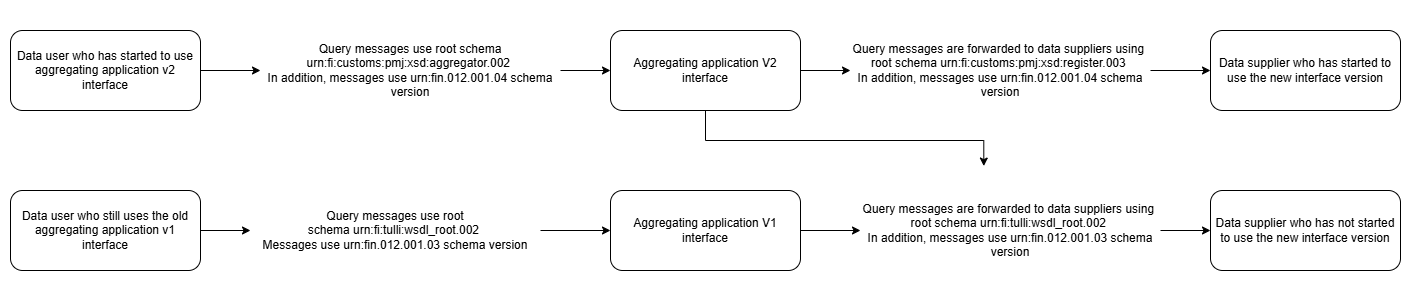

The diagram above was exported from draw.io. Its source (the exported page's mxGraphModel, read from the mxfile embedded in the PNG):
<mxGraphModel dx="1889" dy="987" grid="1" gridSize="10" guides="1" tooltips="1" connect="1" arrows="1" fold="1" page="0" pageScale="1" pageWidth="850" pageHeight="1100" math="0" shadow="0">
  <root>
    <mxCell id="0" />
    <mxCell id="1" parent="0" />
    <mxCell id="XtGuTKA5WMRtjyxS7qeC-1" edge="1" parent="1" source="XtGuTKA5WMRtjyxS7qeC-16" style="edgeStyle=orthogonalEdgeStyle;rounded=0;orthogonalLoop=1;jettySize=auto;html=1;entryX=0;entryY=0.5;entryDx=0;entryDy=0;" target="XtGuTKA5WMRtjyxS7qeC-5">
      <mxGeometry relative="1" as="geometry">
        <Array as="points" />
      </mxGeometry>
    </mxCell>
    <mxCell id="XtGuTKA5WMRtjyxS7qeC-2" parent="1" style="rounded=1;whiteSpace=wrap;html=1;" value="Aggregating application V2 interface" vertex="1">
      <mxGeometry height="80" width="190" x="580" y="30" as="geometry" />
    </mxCell>
    <mxCell id="XtGuTKA5WMRtjyxS7qeC-3" edge="1" parent="1" source="XtGuTKA5WMRtjyxS7qeC-4" style="edgeStyle=orthogonalEdgeStyle;rounded=0;orthogonalLoop=1;jettySize=auto;html=1;" target="XtGuTKA5WMRtjyxS7qeC-19">
      <mxGeometry relative="1" as="geometry">
        <mxPoint x="810" y="330" as="targetPoint" />
      </mxGeometry>
    </mxCell>
    <mxCell id="XtGuTKA5WMRtjyxS7qeC-4" parent="1" style="rounded=1;whiteSpace=wrap;html=1;" value="Aggregating application V1 interface" vertex="1">
      <mxGeometry height="80" width="190" x="580" y="190" as="geometry" />
    </mxCell>
    <mxCell id="XtGuTKA5WMRtjyxS7qeC-5" parent="1" style="rounded=1;whiteSpace=wrap;html=1;" value="Data supplier who has started to use the new interface version" vertex="1">
      <mxGeometry height="80" width="190" x="1180" y="30" as="geometry" />
    </mxCell>
    <mxCell id="XtGuTKA5WMRtjyxS7qeC-6" parent="1" style="rounded=1;whiteSpace=wrap;html=1;" value="Data supplier who has not started to use the new interface version" vertex="1">
      <mxGeometry height="80" width="190" x="1180" y="190" as="geometry" />
    </mxCell>
    <mxCell id="XtGuTKA5WMRtjyxS7qeC-7" edge="1" parent="1" source="XtGuTKA5WMRtjyxS7qeC-12" style="edgeStyle=orthogonalEdgeStyle;rounded=0;orthogonalLoop=1;jettySize=auto;html=1;" target="XtGuTKA5WMRtjyxS7qeC-2">
      <mxGeometry relative="1" as="geometry" />
    </mxCell>
    <mxCell id="XtGuTKA5WMRtjyxS7qeC-8" parent="1" style="rounded=1;whiteSpace=wrap;html=1;" value="Data user who has started to use aggregating application v2 interface" vertex="1">
      <mxGeometry height="80" width="190" x="-20" y="30" as="geometry" />
    </mxCell>
    <mxCell id="XtGuTKA5WMRtjyxS7qeC-9" edge="1" parent="1" source="XtGuTKA5WMRtjyxS7qeC-14" style="edgeStyle=orthogonalEdgeStyle;rounded=0;orthogonalLoop=1;jettySize=auto;html=1;" target="XtGuTKA5WMRtjyxS7qeC-4">
      <mxGeometry relative="1" as="geometry" />
    </mxCell>
    <mxCell id="XtGuTKA5WMRtjyxS7qeC-10" parent="1" style="rounded=1;whiteSpace=wrap;html=1;" value="Data user who still uses the old aggregating application v1 interface" vertex="1">
      <mxGeometry height="80" width="190" x="-20" y="190" as="geometry" />
    </mxCell>
    <mxCell id="XtGuTKA5WMRtjyxS7qeC-11" edge="1" parent="1" source="XtGuTKA5WMRtjyxS7qeC-8" style="edgeStyle=orthogonalEdgeStyle;rounded=0;orthogonalLoop=1;jettySize=auto;html=1;" target="XtGuTKA5WMRtjyxS7qeC-12" value="">
      <mxGeometry relative="1" as="geometry">
        <mxPoint x="170" y="70" as="sourcePoint" />
        <mxPoint x="580" y="70" as="targetPoint" />
      </mxGeometry>
    </mxCell>
    <mxCell id="XtGuTKA5WMRtjyxS7qeC-12" parent="1" style="text;html=1;whiteSpace=wrap;strokeColor=none;fillColor=none;align=center;verticalAlign=middle;rounded=0;" value="Query messages use root schema urn:fi:customs:pmj:xsd:aggregator.002&amp;nbsp;&lt;br&gt;In addition, messages use urn:fin.012.001.04 schema version" vertex="1">
      <mxGeometry height="120" width="300" x="230" y="10" as="geometry" />
    </mxCell>
    <mxCell id="XtGuTKA5WMRtjyxS7qeC-13" edge="1" parent="1" source="XtGuTKA5WMRtjyxS7qeC-10" style="edgeStyle=orthogonalEdgeStyle;rounded=0;orthogonalLoop=1;jettySize=auto;html=1;" target="XtGuTKA5WMRtjyxS7qeC-14" value="">
      <mxGeometry relative="1" as="geometry">
        <mxPoint x="170" y="220" as="sourcePoint" />
        <mxPoint x="490" y="220" as="targetPoint" />
      </mxGeometry>
    </mxCell>
    <mxCell id="XtGuTKA5WMRtjyxS7qeC-14" parent="1" style="text;html=1;whiteSpace=wrap;strokeColor=none;fillColor=none;align=center;verticalAlign=middle;rounded=0;" value="Query messages use root schema&amp;nbsp;urn:fi:tulli:wsdl_root.002&amp;nbsp;&lt;br&gt;Messages use urn:fin.012.001.03 schema version" vertex="1">
      <mxGeometry height="80" width="290" x="220" y="190" as="geometry" />
    </mxCell>
    <mxCell id="XtGuTKA5WMRtjyxS7qeC-15" edge="1" parent="1" source="XtGuTKA5WMRtjyxS7qeC-2" style="edgeStyle=orthogonalEdgeStyle;rounded=0;orthogonalLoop=1;jettySize=auto;html=1;entryX=0;entryY=0.5;entryDx=0;entryDy=0;" target="XtGuTKA5WMRtjyxS7qeC-16" value="">
      <mxGeometry relative="1" as="geometry">
        <Array as="points" />
        <mxPoint x="770" y="70" as="sourcePoint" />
        <mxPoint x="1120" y="70" as="targetPoint" />
      </mxGeometry>
    </mxCell>
    <mxCell id="XtGuTKA5WMRtjyxS7qeC-16" parent="1" style="text;html=1;whiteSpace=wrap;strokeColor=none;fillColor=none;align=center;verticalAlign=middle;rounded=0;" value="Query messages are forwarded to data suppliers using&amp;nbsp; root schema urn:fi:customs:pmj:xsd:register.003&amp;nbsp;&lt;br&gt;In addition, messages use urn:fin.012.001.04 schema version" vertex="1">
      <mxGeometry height="120" width="300" x="820" y="10" as="geometry" />
    </mxCell>
    <mxCell id="XtGuTKA5WMRtjyxS7qeC-17" edge="1" parent="1" source="XtGuTKA5WMRtjyxS7qeC-2" style="edgeStyle=orthogonalEdgeStyle;rounded=0;orthogonalLoop=1;jettySize=auto;html=1;entryX=0.411;entryY=-0.037;entryDx=0;entryDy=0;entryPerimeter=0;" target="XtGuTKA5WMRtjyxS7qeC-19" value="">
      <mxGeometry relative="1" as="geometry">
        <Array as="points">
          <mxPoint x="675" y="140" />
          <mxPoint x="953" y="140" />
        </Array>
        <mxPoint x="675" y="110" as="sourcePoint" />
        <mxPoint x="1198" y="267" as="targetPoint" />
      </mxGeometry>
    </mxCell>
    <mxCell id="XtGuTKA5WMRtjyxS7qeC-18" edge="1" parent="1" source="XtGuTKA5WMRtjyxS7qeC-19" style="edgeStyle=orthogonalEdgeStyle;rounded=0;orthogonalLoop=1;jettySize=auto;html=1;" target="XtGuTKA5WMRtjyxS7qeC-6">
      <mxGeometry relative="1" as="geometry" />
    </mxCell>
    <mxCell id="XtGuTKA5WMRtjyxS7qeC-19" parent="1" style="text;html=1;whiteSpace=wrap;strokeColor=none;fillColor=none;align=center;verticalAlign=middle;rounded=0;" value="Query messages are forwarded to data suppliers using&amp;nbsp; root schema&amp;nbsp;urn:fi:tulli:wsdl_root.002&amp;nbsp;&lt;br&gt;In addition, messages use urn:fin.012.001.03 schema version" vertex="1">
      <mxGeometry height="120" width="300" x="830" y="170" as="geometry" />
    </mxCell>
  </root>
</mxGraphModel>